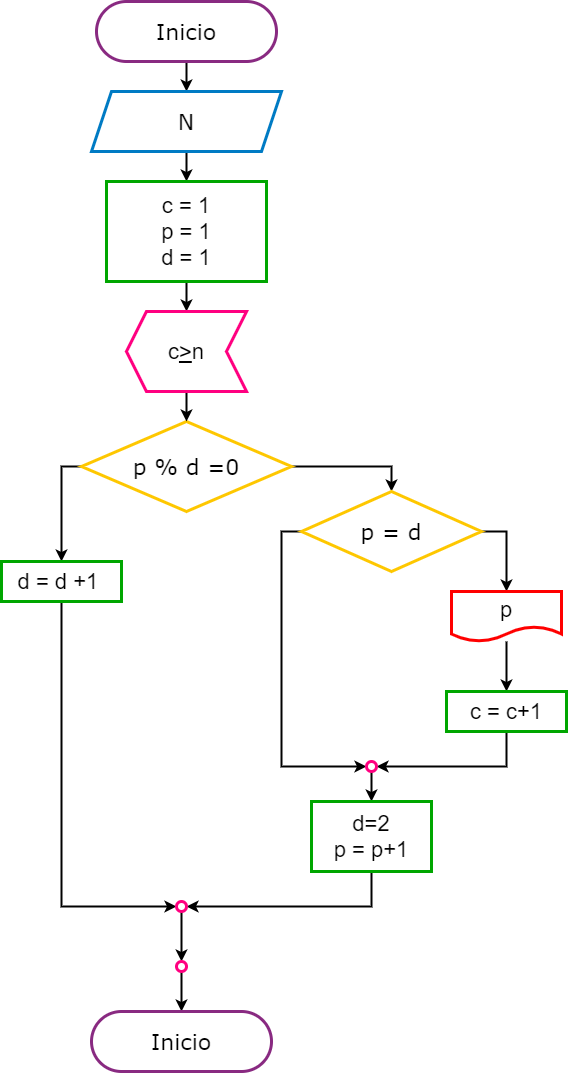

The diagram above was exported from draw.io. Its source (the exported page's mxGraphModel, read from the mxfile embedded in the PNG):
<mxGraphModel dx="1038" dy="489" grid="1" gridSize="10" guides="1" tooltips="1" connect="1" arrows="1" fold="1" page="1" pageScale="1" pageWidth="827" pageHeight="1169" math="0" shadow="0">
  <root>
    <mxCell id="0" />
    <mxCell id="1" parent="0" />
    <mxCell id="wg0DFQkSIc20Foy66adP-18" style="edgeStyle=orthogonalEdgeStyle;rounded=0;orthogonalLoop=1;jettySize=auto;html=1;exitX=0.5;exitY=1;exitDx=0;exitDy=0;entryX=0.5;entryY=0;entryDx=0;entryDy=0;fontSize=22;strokeWidth=2;" edge="1" parent="1" source="wg0DFQkSIc20Foy66adP-1" target="wg0DFQkSIc20Foy66adP-2">
      <mxGeometry relative="1" as="geometry" />
    </mxCell>
    <mxCell id="wg0DFQkSIc20Foy66adP-1" value="Inicio" style="rounded=1;whiteSpace=wrap;html=1;arcSize=50;strokeWidth=3;strokeColor=#892A81;fontSize=22;fontFamily=Verdana;" vertex="1" parent="1">
      <mxGeometry x="295" y="40" width="180" height="60" as="geometry" />
    </mxCell>
    <mxCell id="wg0DFQkSIc20Foy66adP-19" style="edgeStyle=orthogonalEdgeStyle;rounded=0;orthogonalLoop=1;jettySize=auto;html=1;exitX=0.5;exitY=1;exitDx=0;exitDy=0;fontSize=22;strokeWidth=2;" edge="1" parent="1" source="wg0DFQkSIc20Foy66adP-2" target="wg0DFQkSIc20Foy66adP-4">
      <mxGeometry relative="1" as="geometry" />
    </mxCell>
    <mxCell id="wg0DFQkSIc20Foy66adP-2" value="N" style="shape=parallelogram;perimeter=parallelogramPerimeter;whiteSpace=wrap;html=1;fixedSize=1;strokeWidth=3;fontFamily=Verdana;fontSize=22;strokeColor=#007BC4;" vertex="1" parent="1">
      <mxGeometry x="290" y="130" width="190" height="60" as="geometry" />
    </mxCell>
    <mxCell id="wg0DFQkSIc20Foy66adP-29" style="edgeStyle=orthogonalEdgeStyle;rounded=0;orthogonalLoop=1;jettySize=auto;html=1;exitX=1;exitY=0.5;exitDx=0;exitDy=0;exitPerimeter=0;entryX=0.5;entryY=0;entryDx=0;entryDy=0;entryPerimeter=0;fontSize=22;strokeWidth=2;" edge="1" parent="1" source="wg0DFQkSIc20Foy66adP-3" target="wg0DFQkSIc20Foy66adP-11">
      <mxGeometry relative="1" as="geometry" />
    </mxCell>
    <mxCell id="wg0DFQkSIc20Foy66adP-35" style="edgeStyle=orthogonalEdgeStyle;rounded=0;orthogonalLoop=1;jettySize=auto;html=1;exitX=0;exitY=0.5;exitDx=0;exitDy=0;exitPerimeter=0;entryX=0.5;entryY=0;entryDx=0;entryDy=0;fontSize=22;strokeWidth=2;" edge="1" parent="1" source="wg0DFQkSIc20Foy66adP-3" target="wg0DFQkSIc20Foy66adP-34">
      <mxGeometry relative="1" as="geometry" />
    </mxCell>
    <mxCell id="wg0DFQkSIc20Foy66adP-3" value="p % d =0" style="strokeWidth=3;html=1;shape=mxgraph.flowchart.decision;whiteSpace=wrap;fontFamily=Verdana;fontSize=22;strokeColor=#FEC700;" vertex="1" parent="1">
      <mxGeometry x="280" y="460" width="210" height="90" as="geometry" />
    </mxCell>
    <mxCell id="wg0DFQkSIc20Foy66adP-20" style="edgeStyle=orthogonalEdgeStyle;rounded=0;orthogonalLoop=1;jettySize=auto;html=1;exitX=0.5;exitY=1;exitDx=0;exitDy=0;fontSize=22;strokeWidth=2;" edge="1" parent="1" source="wg0DFQkSIc20Foy66adP-4" target="wg0DFQkSIc20Foy66adP-8">
      <mxGeometry relative="1" as="geometry" />
    </mxCell>
    <mxCell id="wg0DFQkSIc20Foy66adP-4" value="c = 1&lt;br&gt;p = 1&lt;br&gt;d = 1" style="rounded=0;whiteSpace=wrap;html=1;fontSize=22;strokeWidth=3;strokeColor=#00A600;" vertex="1" parent="1">
      <mxGeometry x="305" y="220" width="160" height="100" as="geometry" />
    </mxCell>
    <mxCell id="wg0DFQkSIc20Foy66adP-21" style="edgeStyle=orthogonalEdgeStyle;rounded=0;orthogonalLoop=1;jettySize=auto;html=1;exitX=0.5;exitY=0;exitDx=0;exitDy=0;fontSize=22;strokeWidth=2;" edge="1" parent="1" source="wg0DFQkSIc20Foy66adP-8" target="wg0DFQkSIc20Foy66adP-3">
      <mxGeometry relative="1" as="geometry" />
    </mxCell>
    <mxCell id="wg0DFQkSIc20Foy66adP-8" value="c&lt;u style=&quot;font-size: 22px;&quot;&gt;&amp;gt;&lt;/u&gt;n" style="shape=step;perimeter=stepPerimeter;whiteSpace=wrap;html=1;fixedSize=1;direction=west;strokeColor=#FF0080;strokeWidth=3;fontSize=22;" vertex="1" parent="1">
      <mxGeometry x="325" y="350" width="120" height="80" as="geometry" />
    </mxCell>
    <mxCell id="wg0DFQkSIc20Foy66adP-25" style="edgeStyle=orthogonalEdgeStyle;rounded=0;orthogonalLoop=1;jettySize=auto;html=1;exitX=1;exitY=0.5;exitDx=0;exitDy=0;exitPerimeter=0;fontSize=22;strokeWidth=2;" edge="1" parent="1" source="wg0DFQkSIc20Foy66adP-11" target="wg0DFQkSIc20Foy66adP-12">
      <mxGeometry relative="1" as="geometry" />
    </mxCell>
    <mxCell id="wg0DFQkSIc20Foy66adP-30" style="edgeStyle=orthogonalEdgeStyle;rounded=0;orthogonalLoop=1;jettySize=auto;html=1;exitX=0;exitY=0.5;exitDx=0;exitDy=0;exitPerimeter=0;entryX=0;entryY=0.5;entryDx=0;entryDy=0;fontSize=22;strokeWidth=2;" edge="1" parent="1" source="wg0DFQkSIc20Foy66adP-11" target="wg0DFQkSIc20Foy66adP-14">
      <mxGeometry relative="1" as="geometry" />
    </mxCell>
    <mxCell id="wg0DFQkSIc20Foy66adP-11" value="p = d" style="strokeWidth=3;html=1;shape=mxgraph.flowchart.decision;whiteSpace=wrap;fontFamily=Verdana;fontSize=22;strokeColor=#FEC700;" vertex="1" parent="1">
      <mxGeometry x="500" y="530" width="180" height="80" as="geometry" />
    </mxCell>
    <mxCell id="wg0DFQkSIc20Foy66adP-24" style="edgeStyle=orthogonalEdgeStyle;rounded=0;orthogonalLoop=1;jettySize=auto;html=1;entryX=0.5;entryY=0;entryDx=0;entryDy=0;fontSize=22;strokeWidth=2;" edge="1" parent="1" source="wg0DFQkSIc20Foy66adP-12" target="wg0DFQkSIc20Foy66adP-13">
      <mxGeometry relative="1" as="geometry" />
    </mxCell>
    <mxCell id="wg0DFQkSIc20Foy66adP-12" value="p" style="shape=document;whiteSpace=wrap;html=1;boundedLbl=1;fontSize=22;strokeWidth=3;strokeColor=#FF0000;" vertex="1" parent="1">
      <mxGeometry x="650" y="630" width="110" height="50" as="geometry" />
    </mxCell>
    <mxCell id="wg0DFQkSIc20Foy66adP-27" style="edgeStyle=orthogonalEdgeStyle;rounded=0;orthogonalLoop=1;jettySize=auto;html=1;exitX=0.5;exitY=1;exitDx=0;exitDy=0;entryX=1;entryY=0.5;entryDx=0;entryDy=0;fontSize=22;strokeWidth=2;" edge="1" parent="1" source="wg0DFQkSIc20Foy66adP-13" target="wg0DFQkSIc20Foy66adP-14">
      <mxGeometry relative="1" as="geometry">
        <Array as="points">
          <mxPoint x="705" y="805" />
        </Array>
      </mxGeometry>
    </mxCell>
    <mxCell id="wg0DFQkSIc20Foy66adP-13" value="c = c+1" style="rounded=0;whiteSpace=wrap;html=1;fontSize=22;strokeWidth=3;strokeColor=#00A600;" vertex="1" parent="1">
      <mxGeometry x="645" y="730" width="120" height="40" as="geometry" />
    </mxCell>
    <mxCell id="wg0DFQkSIc20Foy66adP-32" style="edgeStyle=orthogonalEdgeStyle;rounded=0;orthogonalLoop=1;jettySize=auto;html=1;exitX=0.5;exitY=1;exitDx=0;exitDy=0;entryX=0.5;entryY=0;entryDx=0;entryDy=0;fontSize=22;strokeWidth=2;" edge="1" parent="1" source="wg0DFQkSIc20Foy66adP-14" target="wg0DFQkSIc20Foy66adP-17">
      <mxGeometry relative="1" as="geometry" />
    </mxCell>
    <mxCell id="wg0DFQkSIc20Foy66adP-14" value="" style="ellipse;whiteSpace=wrap;html=1;aspect=fixed;fontSize=22;strokeWidth=3;strokeColor=#FF0080;" vertex="1" parent="1">
      <mxGeometry x="565" y="800" width="10" height="10" as="geometry" />
    </mxCell>
    <mxCell id="wg0DFQkSIc20Foy66adP-38" style="edgeStyle=orthogonalEdgeStyle;rounded=0;orthogonalLoop=1;jettySize=auto;html=1;exitX=0.5;exitY=1;exitDx=0;exitDy=0;entryX=1;entryY=0.5;entryDx=0;entryDy=0;fontSize=22;strokeWidth=2;" edge="1" parent="1" source="wg0DFQkSIc20Foy66adP-17" target="wg0DFQkSIc20Foy66adP-36">
      <mxGeometry relative="1" as="geometry" />
    </mxCell>
    <mxCell id="wg0DFQkSIc20Foy66adP-17" value="d=2&lt;br&gt;p = p+1" style="rounded=0;whiteSpace=wrap;html=1;fontSize=22;strokeWidth=3;strokeColor=#00A600;" vertex="1" parent="1">
      <mxGeometry x="510" y="840" width="120" height="70" as="geometry" />
    </mxCell>
    <mxCell id="wg0DFQkSIc20Foy66adP-37" style="edgeStyle=orthogonalEdgeStyle;rounded=0;orthogonalLoop=1;jettySize=auto;html=1;exitX=0.5;exitY=1;exitDx=0;exitDy=0;entryX=0;entryY=0.5;entryDx=0;entryDy=0;fontSize=22;strokeWidth=2;" edge="1" parent="1" source="wg0DFQkSIc20Foy66adP-34" target="wg0DFQkSIc20Foy66adP-36">
      <mxGeometry relative="1" as="geometry" />
    </mxCell>
    <mxCell id="wg0DFQkSIc20Foy66adP-34" value="d = d +1&amp;nbsp;" style="rounded=0;whiteSpace=wrap;html=1;fontSize=22;strokeWidth=3;strokeColor=#00A600;" vertex="1" parent="1">
      <mxGeometry x="200" y="600" width="120" height="40" as="geometry" />
    </mxCell>
    <mxCell id="wg0DFQkSIc20Foy66adP-40" style="edgeStyle=orthogonalEdgeStyle;rounded=0;orthogonalLoop=1;jettySize=auto;html=1;exitX=0.5;exitY=1;exitDx=0;exitDy=0;fontSize=22;strokeWidth=2;" edge="1" parent="1" source="wg0DFQkSIc20Foy66adP-36" target="wg0DFQkSIc20Foy66adP-39">
      <mxGeometry relative="1" as="geometry" />
    </mxCell>
    <mxCell id="wg0DFQkSIc20Foy66adP-36" value="" style="ellipse;whiteSpace=wrap;html=1;aspect=fixed;fontSize=22;strokeWidth=3;strokeColor=#FF0080;" vertex="1" parent="1">
      <mxGeometry x="375" y="940" width="10" height="10" as="geometry" />
    </mxCell>
    <mxCell id="wg0DFQkSIc20Foy66adP-42" style="edgeStyle=orthogonalEdgeStyle;rounded=0;orthogonalLoop=1;jettySize=auto;html=1;exitX=0.5;exitY=1;exitDx=0;exitDy=0;entryX=0.5;entryY=0;entryDx=0;entryDy=0;fontSize=22;strokeWidth=2;" edge="1" parent="1" source="wg0DFQkSIc20Foy66adP-39" target="wg0DFQkSIc20Foy66adP-41">
      <mxGeometry relative="1" as="geometry" />
    </mxCell>
    <mxCell id="wg0DFQkSIc20Foy66adP-39" value="" style="ellipse;whiteSpace=wrap;html=1;aspect=fixed;fontSize=22;strokeWidth=3;strokeColor=#FF0080;" vertex="1" parent="1">
      <mxGeometry x="375" y="1000" width="10" height="10" as="geometry" />
    </mxCell>
    <mxCell id="wg0DFQkSIc20Foy66adP-41" value="Inicio" style="rounded=1;whiteSpace=wrap;html=1;arcSize=50;strokeWidth=3;strokeColor=#892A81;fontSize=22;fontFamily=Verdana;" vertex="1" parent="1">
      <mxGeometry x="290" y="1050" width="180" height="60" as="geometry" />
    </mxCell>
  </root>
</mxGraphModel>